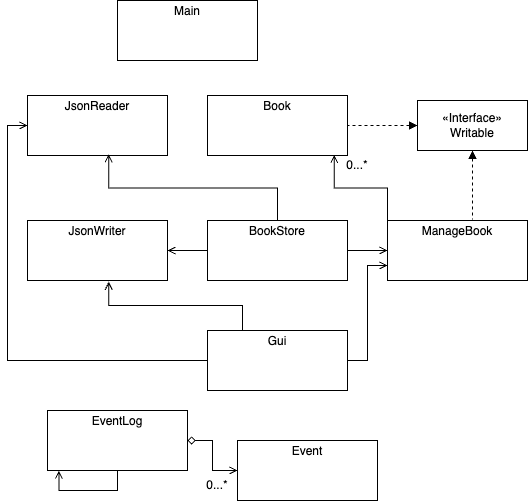

The diagram above was exported from draw.io. Its source (the exported page's mxGraphModel, read from the mxfile embedded in the PNG):
<mxGraphModel dx="615" dy="375" grid="1" gridSize="10" guides="1" tooltips="1" connect="1" arrows="1" fold="1" page="1" pageScale="1" pageWidth="850" pageHeight="1100" math="0" shadow="0">
  <root>
    <mxCell id="0" />
    <mxCell id="1" parent="0" />
    <mxCell id="u_HlCoMHOxTztyzuplSW-18" style="edgeStyle=orthogonalEdgeStyle;rounded=0;orthogonalLoop=1;jettySize=auto;html=1;exitX=0;exitY=0.5;exitDx=0;exitDy=0;entryX=1;entryY=0.5;entryDx=0;entryDy=0;strokeColor=none;" edge="1" parent="1" source="u_HlCoMHOxTztyzuplSW-1" target="u_HlCoMHOxTztyzuplSW-2">
      <mxGeometry relative="1" as="geometry" />
    </mxCell>
    <mxCell id="u_HlCoMHOxTztyzuplSW-19" style="edgeStyle=orthogonalEdgeStyle;rounded=0;orthogonalLoop=1;jettySize=auto;html=1;exitX=0;exitY=0.5;exitDx=0;exitDy=0;dashed=1;endArrow=none;endFill=0;startArrow=block;startFill=1;" edge="1" parent="1" source="u_HlCoMHOxTztyzuplSW-1">
      <mxGeometry relative="1" as="geometry">
        <mxPoint x="360" y="495.0000000000001" as="targetPoint" />
      </mxGeometry>
    </mxCell>
    <mxCell id="u_HlCoMHOxTztyzuplSW-1" value="«Interface»&lt;br&gt;&lt;div&gt;Writable&lt;/div&gt;" style="html=1;whiteSpace=wrap;" vertex="1" parent="1">
      <mxGeometry x="430" y="470" width="110" height="50" as="geometry" />
    </mxCell>
    <mxCell id="u_HlCoMHOxTztyzuplSW-2" value="&lt;p style=&quot;margin:0px;margin-top:4px;text-align:center;&quot;&gt;Book&lt;/p&gt;&lt;p style=&quot;margin:0px;margin-top:4px;text-align:center;&quot;&gt;&lt;br&gt;&lt;/p&gt;" style="verticalAlign=top;align=left;overflow=fill;html=1;whiteSpace=wrap;" vertex="1" parent="1">
      <mxGeometry x="220" y="465" width="140" height="60" as="geometry" />
    </mxCell>
    <mxCell id="u_HlCoMHOxTztyzuplSW-3" value="&lt;p style=&quot;margin:0px;margin-top:4px;text-align:center;&quot;&gt;JsonReader&lt;/p&gt;&lt;p style=&quot;margin:0px;margin-top:4px;text-align:center;&quot;&gt;&lt;br&gt;&lt;/p&gt;" style="verticalAlign=top;align=left;overflow=fill;html=1;whiteSpace=wrap;" vertex="1" parent="1">
      <mxGeometry x="40" y="465" width="140" height="60" as="geometry" />
    </mxCell>
    <mxCell id="u_HlCoMHOxTztyzuplSW-5" value="&lt;p style=&quot;margin:0px;margin-top:4px;text-align:center;&quot;&gt;JsonWriter&lt;/p&gt;" style="verticalAlign=top;align=left;overflow=fill;html=1;whiteSpace=wrap;" vertex="1" parent="1">
      <mxGeometry x="40" y="590" width="140" height="60" as="geometry" />
    </mxCell>
    <mxCell id="u_HlCoMHOxTztyzuplSW-30" style="edgeStyle=orthogonalEdgeStyle;rounded=0;orthogonalLoop=1;jettySize=auto;html=1;exitX=0;exitY=0.5;exitDx=0;exitDy=0;entryX=0;entryY=0.5;entryDx=0;entryDy=0;endArrow=open;endFill=0;" edge="1" parent="1" source="u_HlCoMHOxTztyzuplSW-6" target="u_HlCoMHOxTztyzuplSW-3">
      <mxGeometry relative="1" as="geometry" />
    </mxCell>
    <mxCell id="u_HlCoMHOxTztyzuplSW-47" style="edgeStyle=orthogonalEdgeStyle;rounded=0;orthogonalLoop=1;jettySize=auto;html=1;exitX=1;exitY=0.5;exitDx=0;exitDy=0;entryX=0;entryY=0.75;entryDx=0;entryDy=0;endArrow=open;endFill=0;" edge="1" parent="1" source="u_HlCoMHOxTztyzuplSW-6" target="u_HlCoMHOxTztyzuplSW-7">
      <mxGeometry relative="1" as="geometry" />
    </mxCell>
    <mxCell id="u_HlCoMHOxTztyzuplSW-6" value="&lt;p style=&quot;margin:0px;margin-top:4px;text-align:center;&quot;&gt;Gui&lt;/p&gt;&lt;p style=&quot;margin:0px;margin-top:4px;text-align:center;&quot;&gt;&lt;br&gt;&lt;/p&gt;" style="verticalAlign=top;align=left;overflow=fill;html=1;whiteSpace=wrap;" vertex="1" parent="1">
      <mxGeometry x="220" y="700" width="140" height="60" as="geometry" />
    </mxCell>
    <mxCell id="u_HlCoMHOxTztyzuplSW-7" value="&lt;p style=&quot;margin:0px;margin-top:4px;text-align:center;&quot;&gt;ManageBook&lt;/p&gt;" style="verticalAlign=top;align=left;overflow=fill;html=1;whiteSpace=wrap;" vertex="1" parent="1">
      <mxGeometry x="400" y="590" width="140" height="60" as="geometry" />
    </mxCell>
    <mxCell id="u_HlCoMHOxTztyzuplSW-8" value="&lt;p style=&quot;margin:0px;margin-top:4px;text-align:center;&quot;&gt;Event&lt;/p&gt;" style="verticalAlign=top;align=left;overflow=fill;html=1;whiteSpace=wrap;" vertex="1" parent="1">
      <mxGeometry x="250" y="810" width="140" height="60" as="geometry" />
    </mxCell>
    <mxCell id="u_HlCoMHOxTztyzuplSW-31" style="edgeStyle=orthogonalEdgeStyle;rounded=0;orthogonalLoop=1;jettySize=auto;html=1;exitX=1;exitY=0.5;exitDx=0;exitDy=0;entryX=0;entryY=0.5;entryDx=0;entryDy=0;endArrow=open;endFill=0;startArrow=diamond;startFill=0;" edge="1" parent="1" source="u_HlCoMHOxTztyzuplSW-11" target="u_HlCoMHOxTztyzuplSW-8">
      <mxGeometry relative="1" as="geometry" />
    </mxCell>
    <mxCell id="u_HlCoMHOxTztyzuplSW-11" value="&lt;p style=&quot;margin:0px;margin-top:4px;text-align:center;&quot;&gt;EventLog&lt;/p&gt;" style="verticalAlign=top;align=left;overflow=fill;html=1;whiteSpace=wrap;" vertex="1" parent="1">
      <mxGeometry x="60" y="780" width="140" height="60" as="geometry" />
    </mxCell>
    <mxCell id="u_HlCoMHOxTztyzuplSW-25" style="edgeStyle=orthogonalEdgeStyle;rounded=0;orthogonalLoop=1;jettySize=auto;html=1;exitX=1;exitY=0.5;exitDx=0;exitDy=0;endArrow=open;endFill=0;" edge="1" parent="1" source="u_HlCoMHOxTztyzuplSW-12" target="u_HlCoMHOxTztyzuplSW-7">
      <mxGeometry relative="1" as="geometry" />
    </mxCell>
    <mxCell id="u_HlCoMHOxTztyzuplSW-26" style="edgeStyle=orthogonalEdgeStyle;rounded=0;orthogonalLoop=1;jettySize=auto;html=1;exitX=0;exitY=0.5;exitDx=0;exitDy=0;endArrow=open;endFill=0;" edge="1" parent="1" source="u_HlCoMHOxTztyzuplSW-12" target="u_HlCoMHOxTztyzuplSW-5">
      <mxGeometry relative="1" as="geometry" />
    </mxCell>
    <mxCell id="u_HlCoMHOxTztyzuplSW-12" value="&lt;p style=&quot;margin:0px;margin-top:4px;text-align:center;&quot;&gt;BookStore&lt;/p&gt;" style="verticalAlign=top;align=left;overflow=fill;html=1;whiteSpace=wrap;" vertex="1" parent="1">
      <mxGeometry x="220" y="590" width="140" height="60" as="geometry" />
    </mxCell>
    <mxCell id="u_HlCoMHOxTztyzuplSW-13" value="&lt;p style=&quot;margin:0px;margin-top:4px;text-align:center;&quot;&gt;Main&lt;/p&gt;&lt;p style=&quot;margin:0px;margin-top:4px;text-align:center;&quot;&gt;&lt;br&gt;&lt;/p&gt;" style="verticalAlign=top;align=left;overflow=fill;html=1;whiteSpace=wrap;" vertex="1" parent="1">
      <mxGeometry x="130" y="370" width="140" height="60" as="geometry" />
    </mxCell>
    <mxCell id="u_HlCoMHOxTztyzuplSW-20" style="edgeStyle=orthogonalEdgeStyle;rounded=0;orthogonalLoop=1;jettySize=auto;html=1;exitX=0.5;exitY=1;exitDx=0;exitDy=0;dashed=1;endArrow=none;endFill=0;startArrow=block;startFill=1;" edge="1" parent="1" source="u_HlCoMHOxTztyzuplSW-1">
      <mxGeometry relative="1" as="geometry">
        <mxPoint x="485" y="589" as="targetPoint" />
      </mxGeometry>
    </mxCell>
    <mxCell id="u_HlCoMHOxTztyzuplSW-22" style="edgeStyle=orthogonalEdgeStyle;rounded=0;orthogonalLoop=1;jettySize=auto;html=1;exitX=0;exitY=0;exitDx=0;exitDy=0;entryX=0.905;entryY=0.988;entryDx=0;entryDy=0;entryPerimeter=0;endArrow=open;endFill=0;startArrow=none;startFill=0;" edge="1" parent="1" source="u_HlCoMHOxTztyzuplSW-7" target="u_HlCoMHOxTztyzuplSW-2">
      <mxGeometry relative="1" as="geometry" />
    </mxCell>
    <mxCell id="u_HlCoMHOxTztyzuplSW-23" value="0...*" style="text;html=1;align=center;verticalAlign=middle;whiteSpace=wrap;rounded=0;" vertex="1" parent="1">
      <mxGeometry x="340" y="520" width="60" height="30" as="geometry" />
    </mxCell>
    <mxCell id="u_HlCoMHOxTztyzuplSW-27" style="edgeStyle=orthogonalEdgeStyle;rounded=0;orthogonalLoop=1;jettySize=auto;html=1;exitX=0.5;exitY=0;exitDx=0;exitDy=0;entryX=0.58;entryY=0.978;entryDx=0;entryDy=0;entryPerimeter=0;endArrow=open;endFill=0;" edge="1" parent="1" source="u_HlCoMHOxTztyzuplSW-12" target="u_HlCoMHOxTztyzuplSW-3">
      <mxGeometry relative="1" as="geometry" />
    </mxCell>
    <mxCell id="u_HlCoMHOxTztyzuplSW-29" style="edgeStyle=orthogonalEdgeStyle;rounded=0;orthogonalLoop=1;jettySize=auto;html=1;exitX=0.25;exitY=0;exitDx=0;exitDy=0;entryX=0.58;entryY=1.019;entryDx=0;entryDy=0;entryPerimeter=0;endArrow=open;endFill=0;" edge="1" parent="1" source="u_HlCoMHOxTztyzuplSW-6" target="u_HlCoMHOxTztyzuplSW-5">
      <mxGeometry relative="1" as="geometry" />
    </mxCell>
    <mxCell id="u_HlCoMHOxTztyzuplSW-38" style="edgeStyle=orthogonalEdgeStyle;rounded=0;orthogonalLoop=1;jettySize=auto;html=1;exitX=0.5;exitY=1;exitDx=0;exitDy=0;entryX=0.082;entryY=1.002;entryDx=0;entryDy=0;entryPerimeter=0;endArrow=open;endFill=0;" edge="1" parent="1" source="u_HlCoMHOxTztyzuplSW-11" target="u_HlCoMHOxTztyzuplSW-11">
      <mxGeometry relative="1" as="geometry" />
    </mxCell>
    <mxCell id="u_HlCoMHOxTztyzuplSW-40" value="0...*" style="text;html=1;align=center;verticalAlign=middle;whiteSpace=wrap;rounded=0;" vertex="1" parent="1">
      <mxGeometry x="200" y="840" width="60" height="30" as="geometry" />
    </mxCell>
  </root>
</mxGraphModel>